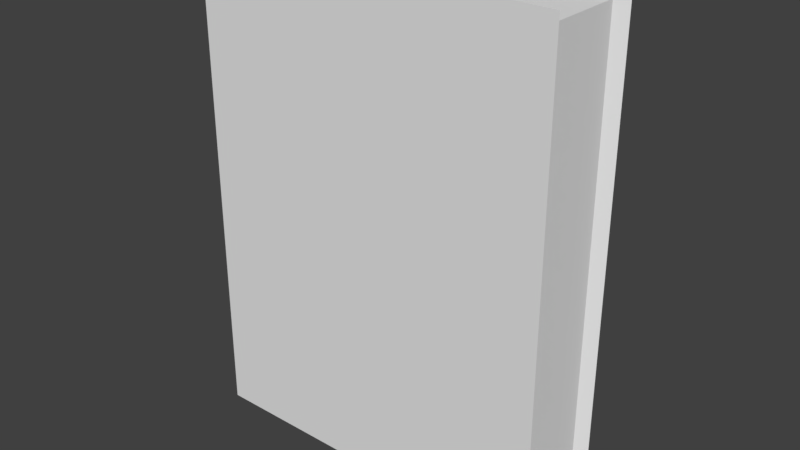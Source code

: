 # Source: book.blend  (saved by Blender 2.79.0; exported with 4.5.12 LTS)
import bpy
from mathutils import Matrix  # noqa: F401  (used for matrix-valued properties, if any)

bpy.ops.wm.read_factory_settings(use_empty=True)
scene = bpy.context.scene
scene.name = 'Scene'

# ---- collections
col_collection_1 = bpy.data.collections.new('Collection 1'); scene.collection.children.link(col_collection_1)

# ---- materials (node trees are filled in below, after node groups)
mat_material = bpy.data.materials.new('Material')
mat_material.alpha_threshold = 0.0
mat_material.use_transparent_shadow = False
mat_material.roughness = 0.5
mat_material.line_color = (0.0, 0.0, 0.0, 1.0)

# ---- material node trees

# ---- world
world_world = bpy.data.worlds.new('World'); scene.world = world_world
world_world.color = (0.05088, 0.05088, 0.05088)
world_world.use_sun_shadow = False
world_world.sun_shadow_jitter_overblur = 0.0
world_world.cycles.sampling_method = 'MANUAL'

# ---- meshes
me_cube = bpy.data.meshes.new('Cube')
me_cube.from_pydata([(1.0, 1.0, -1.0), (1.0, -1.0, -1.0), (-1.0, -1.0, -1.0), (-1.0, 1.0, -1.0), (1.0, 1.0, 1.0), (1.0, -1.0, 1.0), (-1.0, -1.0, 1.0), (-1.0, 1.0, 1.0), (1.056, 1.291, -1.056), (-1.056, 1.291, -1.056), (1.056, 1.291, 1.056), (1.056, -1.291, -1.056), (-1.056, -1.291, -1.056), (1.056, -1.291, 1.056), (-1.056, -1.291, 1.056), (-1.056, 1.291, 1.056)], [], [(0, 1, 2, 3), (4, 7, 6, 5), (0, 4, 5, 1), (7, 4, 10, 15), (6, 7, 15, 14), (4, 0, 8, 10), (11, 13, 14, 12), (12, 14, 15, 9), (10, 8, 9, 15), (3, 2, 12, 9), (2, 1, 11, 12), (0, 3, 9, 8), (5, 6, 14, 13), (1, 5, 13, 11)])
me_cube.materials.append(mat_material)
me_cube.use_remesh_preserve_volume = False
me_cube.use_remesh_preserve_attributes = False
me_cube.use_mirror_vertex_groups = False
me_cube.update()

# ---- objects
ob_cube = bpy.data.objects.new('Cube', me_cube)

# ---- transforms, parenting, visibility, modifiers, constraints
ob_cube.location = (0.0, 0.0, 0.0)
ob_cube.scale = (2.172, 0.4892, 2.888)
ob_cube.lock_rotations_4d = False
ob_cube.empty_display_type = 'ARROWS'
ob_cube.lineart.crease_threshold = 0.0

# ---- collection membership
col_collection_1.objects.link(ob_cube)

# ---- scene / render settings (as saved in the file)
scene.frame_start = 1; scene.frame_end = 250; scene.frame_set(1)
scene.render.engine = 'BLENDER_EEVEE_NEXT'
scene.render.resolution_percentage = 50
scene.render.dither_intensity = 0.0
scene.cycles.use_denoising = False
scene.cycles.samples = 128
scene.cycles.sampling_pattern = 'TABULATED_SOBOL'
scene.cycles.use_adaptive_sampling = False
scene.cycles.use_light_tree = False
scene.cycles.blur_glossy = 0.0
scene.cycles.sample_clamp_indirect = 0.0
scene.view_settings.view_transform = 'Standard'
bpy.context.view_layer.update()

# ---- added for rendering (the .blend has no active camera and no usable light): camera, sun
cam_auto = bpy.data.cameras.new('AutoCamera')
cam_auto.lens = 50.0
cam_auto.sensor_width = 36.0
cam_auto.clip_end = 1000.0
ob_auto_camera = bpy.data.objects.new('AutoCamera', cam_auto)
scene.collection.objects.link(ob_auto_camera)
ob_auto_camera.location = (7.15657, -8.58788, 5.72526)
ob_auto_camera.rotation_euler = (1.09748, -7.21219e-08, 0.694738)
scene.camera = ob_auto_camera
light_auto_sun = bpy.data.lights.new('AutoSun', 'SUN')
light_auto_sun.energy = 3.0
light_auto_sun.angle = 0.0523599
ob_auto_sun = bpy.data.objects.new('AutoSun', light_auto_sun)
scene.collection.objects.link(ob_auto_sun)
ob_auto_sun.rotation_euler = (0.872665, 0.174533, 0.523599)
bpy.context.view_layer.update()
